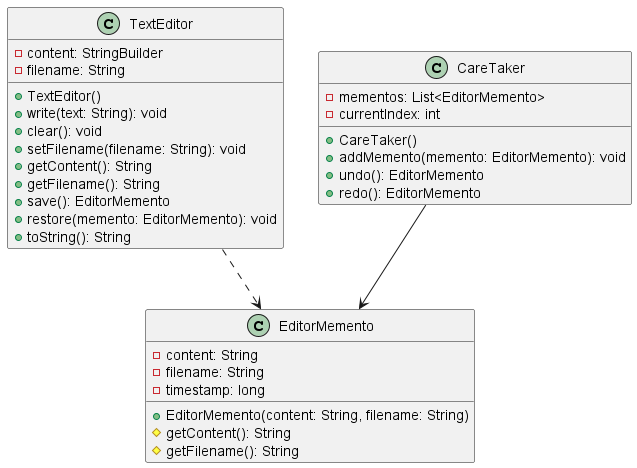

The diagram above was rendered by PlantUML. Its source (embedded in the PNG):
@startuml

  class TextEditor {
    - content: StringBuilder
    - filename: String
    + TextEditor()
    + write(text: String): void
    + clear(): void
    + setFilename(filename: String): void
    + getContent(): String
    + getFilename(): String
    + save(): EditorMemento
    + restore(memento: EditorMemento): void
    + toString(): String
  }
  
  class EditorMemento {
    - content: String
    - filename: String
    - timestamp: long
    + EditorMemento(content: String, filename: String)
    # getContent(): String
    # getFilename(): String
  }
  
  class CareTaker {
    - mementos: List<EditorMemento>
    - currentIndex: int
    + CareTaker()
    + addMemento(memento: EditorMemento): void
    + undo(): EditorMemento
    + redo(): EditorMemento

  }
  

  
  TextEditor ..> EditorMemento
  CareTaker --> EditorMemento 
  

}
@enduml